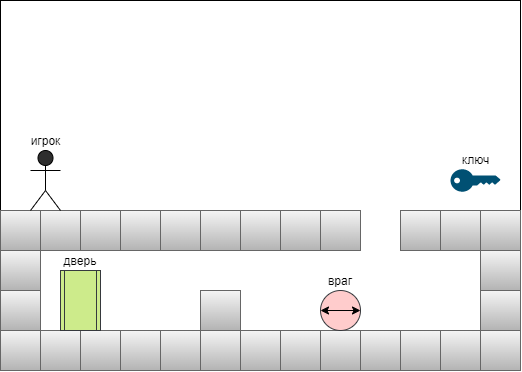

The diagram above was exported from draw.io. Its source (the exported page's mxGraphModel, read from the mxfile embedded in the PNG):
<mxGraphModel dx="716" dy="442" grid="1" gridSize="10" guides="1" tooltips="1" connect="1" arrows="1" fold="1" page="1" pageScale="1" pageWidth="827" pageHeight="1169" math="0" shadow="0">
  <root>
    <mxCell id="0" />
    <mxCell id="1" parent="0" />
    <mxCell id="XHjJqI0-rzeeZaMPeCFV-31" value="" style="rounded=0;whiteSpace=wrap;html=1;" vertex="1" parent="1">
      <mxGeometry x="80" y="70" width="520" height="370" as="geometry" />
    </mxCell>
    <mxCell id="XHjJqI0-rzeeZaMPeCFV-1" value="" style="rounded=0;whiteSpace=wrap;html=1;fillColor=#f5f5f5;strokeColor=#666666;gradientColor=#b3b3b3;" vertex="1" parent="1">
      <mxGeometry x="80" y="280" width="40" height="40" as="geometry" />
    </mxCell>
    <mxCell id="XHjJqI0-rzeeZaMPeCFV-2" value="" style="rounded=0;whiteSpace=wrap;html=1;fillColor=#f5f5f5;strokeColor=#666666;gradientColor=#b3b3b3;" vertex="1" parent="1">
      <mxGeometry x="120" y="280" width="40" height="40" as="geometry" />
    </mxCell>
    <mxCell id="XHjJqI0-rzeeZaMPeCFV-3" value="" style="rounded=0;whiteSpace=wrap;html=1;fillColor=#f5f5f5;strokeColor=#666666;gradientColor=#b3b3b3;" vertex="1" parent="1">
      <mxGeometry x="160" y="280" width="40" height="40" as="geometry" />
    </mxCell>
    <mxCell id="XHjJqI0-rzeeZaMPeCFV-4" value="" style="rounded=0;whiteSpace=wrap;html=1;fillColor=#f5f5f5;strokeColor=#666666;gradientColor=#b3b3b3;" vertex="1" parent="1">
      <mxGeometry x="80" y="320" width="40" height="40" as="geometry" />
    </mxCell>
    <mxCell id="XHjJqI0-rzeeZaMPeCFV-5" value="" style="rounded=0;whiteSpace=wrap;html=1;fillColor=#f5f5f5;strokeColor=#666666;gradientColor=#b3b3b3;" vertex="1" parent="1">
      <mxGeometry x="80" y="360" width="40" height="40" as="geometry" />
    </mxCell>
    <mxCell id="XHjJqI0-rzeeZaMPeCFV-6" value="" style="rounded=0;whiteSpace=wrap;html=1;fillColor=#f5f5f5;strokeColor=#666666;gradientColor=#b3b3b3;" vertex="1" parent="1">
      <mxGeometry x="80" y="400" width="40" height="40" as="geometry" />
    </mxCell>
    <mxCell id="XHjJqI0-rzeeZaMPeCFV-7" value="" style="rounded=0;whiteSpace=wrap;html=1;fillColor=#f5f5f5;strokeColor=#666666;gradientColor=#b3b3b3;" vertex="1" parent="1">
      <mxGeometry x="120" y="400" width="40" height="40" as="geometry" />
    </mxCell>
    <mxCell id="XHjJqI0-rzeeZaMPeCFV-8" value="" style="rounded=0;whiteSpace=wrap;html=1;fillColor=#f5f5f5;strokeColor=#666666;gradientColor=#b3b3b3;" vertex="1" parent="1">
      <mxGeometry x="160" y="400" width="40" height="40" as="geometry" />
    </mxCell>
    <mxCell id="XHjJqI0-rzeeZaMPeCFV-9" value="" style="rounded=0;whiteSpace=wrap;html=1;fillColor=#f5f5f5;strokeColor=#666666;gradientColor=#b3b3b3;" vertex="1" parent="1">
      <mxGeometry x="200" y="400" width="40" height="40" as="geometry" />
    </mxCell>
    <mxCell id="XHjJqI0-rzeeZaMPeCFV-10" value="" style="rounded=0;whiteSpace=wrap;html=1;fillColor=#f5f5f5;strokeColor=#666666;gradientColor=#b3b3b3;" vertex="1" parent="1">
      <mxGeometry x="240" y="400" width="40" height="40" as="geometry" />
    </mxCell>
    <mxCell id="XHjJqI0-rzeeZaMPeCFV-11" value="" style="rounded=0;whiteSpace=wrap;html=1;fillColor=#f5f5f5;strokeColor=#666666;gradientColor=#b3b3b3;" vertex="1" parent="1">
      <mxGeometry x="280" y="400" width="40" height="40" as="geometry" />
    </mxCell>
    <mxCell id="XHjJqI0-rzeeZaMPeCFV-12" value="" style="rounded=0;whiteSpace=wrap;html=1;fillColor=#f5f5f5;strokeColor=#666666;gradientColor=#b3b3b3;" vertex="1" parent="1">
      <mxGeometry x="320" y="400" width="40" height="40" as="geometry" />
    </mxCell>
    <mxCell id="XHjJqI0-rzeeZaMPeCFV-13" value="" style="rounded=0;whiteSpace=wrap;html=1;fillColor=#f5f5f5;strokeColor=#666666;gradientColor=#b3b3b3;" vertex="1" parent="1">
      <mxGeometry x="200" y="280" width="40" height="40" as="geometry" />
    </mxCell>
    <mxCell id="XHjJqI0-rzeeZaMPeCFV-14" value="" style="rounded=0;whiteSpace=wrap;html=1;fillColor=#f5f5f5;strokeColor=#666666;gradientColor=#b3b3b3;" vertex="1" parent="1">
      <mxGeometry x="240" y="280" width="40" height="40" as="geometry" />
    </mxCell>
    <mxCell id="XHjJqI0-rzeeZaMPeCFV-15" value="" style="rounded=0;whiteSpace=wrap;html=1;fillColor=#f5f5f5;strokeColor=#666666;gradientColor=#b3b3b3;" vertex="1" parent="1">
      <mxGeometry x="480" y="280" width="40" height="40" as="geometry" />
    </mxCell>
    <mxCell id="XHjJqI0-rzeeZaMPeCFV-16" value="" style="rounded=0;whiteSpace=wrap;html=1;fillColor=#f5f5f5;strokeColor=#666666;gradientColor=#b3b3b3;" vertex="1" parent="1">
      <mxGeometry x="520" y="280" width="40" height="40" as="geometry" />
    </mxCell>
    <mxCell id="XHjJqI0-rzeeZaMPeCFV-17" value="" style="rounded=0;whiteSpace=wrap;html=1;fillColor=#f5f5f5;strokeColor=#666666;gradientColor=#b3b3b3;" vertex="1" parent="1">
      <mxGeometry x="560" y="280" width="40" height="40" as="geometry" />
    </mxCell>
    <mxCell id="XHjJqI0-rzeeZaMPeCFV-18" value="" style="rounded=0;whiteSpace=wrap;html=1;fillColor=#f5f5f5;strokeColor=#666666;gradientColor=#b3b3b3;" vertex="1" parent="1">
      <mxGeometry x="560" y="320" width="40" height="40" as="geometry" />
    </mxCell>
    <mxCell id="XHjJqI0-rzeeZaMPeCFV-19" value="" style="rounded=0;whiteSpace=wrap;html=1;fillColor=#f5f5f5;strokeColor=#666666;gradientColor=#b3b3b3;" vertex="1" parent="1">
      <mxGeometry x="560" y="360" width="40" height="40" as="geometry" />
    </mxCell>
    <mxCell id="XHjJqI0-rzeeZaMPeCFV-20" value="" style="rounded=0;whiteSpace=wrap;html=1;fillColor=#f5f5f5;strokeColor=#666666;gradientColor=#b3b3b3;" vertex="1" parent="1">
      <mxGeometry x="560" y="400" width="40" height="40" as="geometry" />
    </mxCell>
    <mxCell id="XHjJqI0-rzeeZaMPeCFV-21" value="" style="rounded=0;whiteSpace=wrap;html=1;fillColor=#f5f5f5;strokeColor=#666666;gradientColor=#b3b3b3;" vertex="1" parent="1">
      <mxGeometry x="520" y="400" width="40" height="40" as="geometry" />
    </mxCell>
    <mxCell id="XHjJqI0-rzeeZaMPeCFV-22" value="" style="rounded=0;whiteSpace=wrap;html=1;fillColor=#f5f5f5;strokeColor=#666666;gradientColor=#b3b3b3;" vertex="1" parent="1">
      <mxGeometry x="480" y="400" width="40" height="40" as="geometry" />
    </mxCell>
    <mxCell id="XHjJqI0-rzeeZaMPeCFV-23" value="" style="rounded=0;whiteSpace=wrap;html=1;fillColor=#f5f5f5;strokeColor=#666666;gradientColor=#b3b3b3;" vertex="1" parent="1">
      <mxGeometry x="440" y="400" width="40" height="40" as="geometry" />
    </mxCell>
    <mxCell id="XHjJqI0-rzeeZaMPeCFV-24" value="" style="rounded=0;whiteSpace=wrap;html=1;fillColor=#f5f5f5;strokeColor=#666666;gradientColor=#b3b3b3;" vertex="1" parent="1">
      <mxGeometry x="400" y="400" width="40" height="40" as="geometry" />
    </mxCell>
    <mxCell id="XHjJqI0-rzeeZaMPeCFV-25" value="" style="rounded=0;whiteSpace=wrap;html=1;fillColor=#f5f5f5;strokeColor=#666666;gradientColor=#b3b3b3;" vertex="1" parent="1">
      <mxGeometry x="360" y="400" width="40" height="40" as="geometry" />
    </mxCell>
    <mxCell id="XHjJqI0-rzeeZaMPeCFV-26" value="" style="rounded=0;whiteSpace=wrap;html=1;fillColor=#f5f5f5;strokeColor=#666666;gradientColor=#b3b3b3;" vertex="1" parent="1">
      <mxGeometry x="280" y="280" width="40" height="40" as="geometry" />
    </mxCell>
    <mxCell id="XHjJqI0-rzeeZaMPeCFV-27" value="" style="rounded=0;whiteSpace=wrap;html=1;fillColor=#f5f5f5;strokeColor=#666666;gradientColor=#b3b3b3;" vertex="1" parent="1">
      <mxGeometry x="280" y="360" width="40" height="40" as="geometry" />
    </mxCell>
    <mxCell id="XHjJqI0-rzeeZaMPeCFV-32" value="игрок" style="shape=umlActor;verticalLabelPosition=top;verticalAlign=bottom;html=1;outlineConnect=0;strokeColor=#000000;fillColor=#2E2E2E;gradientColor=none;labelPosition=center;align=center;" vertex="1" parent="1">
      <mxGeometry x="110" y="220" width="30" height="60" as="geometry" />
    </mxCell>
    <mxCell id="XHjJqI0-rzeeZaMPeCFV-33" value="ключ" style="points=[[0,0.5,0],[0.24,0,0],[0.5,0.28,0],[0.995,0.475,0],[0.5,0.72,0],[0.24,1,0]];verticalLabelPosition=top;sketch=0;html=1;verticalAlign=bottom;aspect=fixed;align=center;pointerEvents=1;shape=mxgraph.cisco19.key;fillColor=#005073;strokeColor=none;labelPosition=center;" vertex="1" parent="1">
      <mxGeometry x="530" y="238.75" width="50" height="22.5" as="geometry" />
    </mxCell>
    <mxCell id="XHjJqI0-rzeeZaMPeCFV-34" value="дверь" style="shape=process;whiteSpace=wrap;html=1;backgroundOutline=1;strokeColor=#36393d;fillColor=#cdeb8b;labelPosition=center;verticalLabelPosition=top;align=center;verticalAlign=bottom;" vertex="1" parent="1">
      <mxGeometry x="140" y="340" width="40" height="60" as="geometry" />
    </mxCell>
    <mxCell id="XHjJqI0-rzeeZaMPeCFV-36" value="" style="rounded=0;whiteSpace=wrap;html=1;fillColor=#f5f5f5;strokeColor=#666666;gradientColor=#b3b3b3;" vertex="1" parent="1">
      <mxGeometry x="320" y="280" width="40" height="40" as="geometry" />
    </mxCell>
    <mxCell id="XHjJqI0-rzeeZaMPeCFV-37" value="" style="rounded=0;whiteSpace=wrap;html=1;fillColor=#f5f5f5;strokeColor=#666666;gradientColor=#b3b3b3;" vertex="1" parent="1">
      <mxGeometry x="360" y="280" width="40" height="40" as="geometry" />
    </mxCell>
    <mxCell id="XHjJqI0-rzeeZaMPeCFV-38" value="" style="rounded=0;whiteSpace=wrap;html=1;fillColor=#f5f5f5;strokeColor=#666666;gradientColor=#b3b3b3;" vertex="1" parent="1">
      <mxGeometry x="400" y="280" width="40" height="40" as="geometry" />
    </mxCell>
    <mxCell id="XHjJqI0-rzeeZaMPeCFV-39" value="враг" style="ellipse;whiteSpace=wrap;html=1;aspect=fixed;strokeColor=#36393d;fillColor=#ffcccc;labelPosition=center;verticalLabelPosition=top;align=center;verticalAlign=bottom;" vertex="1" parent="1">
      <mxGeometry x="400" y="360" width="40" height="40" as="geometry" />
    </mxCell>
    <mxCell id="XHjJqI0-rzeeZaMPeCFV-40" value="" style="endArrow=classic;startArrow=classic;html=1;rounded=0;entryX=1;entryY=0.5;entryDx=0;entryDy=0;exitX=0;exitY=0.5;exitDx=0;exitDy=0;" edge="1" parent="1" source="XHjJqI0-rzeeZaMPeCFV-39" target="XHjJqI0-rzeeZaMPeCFV-39">
      <mxGeometry width="50" height="50" relative="1" as="geometry">
        <mxPoint x="400" y="410" as="sourcePoint" />
        <mxPoint x="450" y="360" as="targetPoint" />
      </mxGeometry>
    </mxCell>
  </root>
</mxGraphModel>